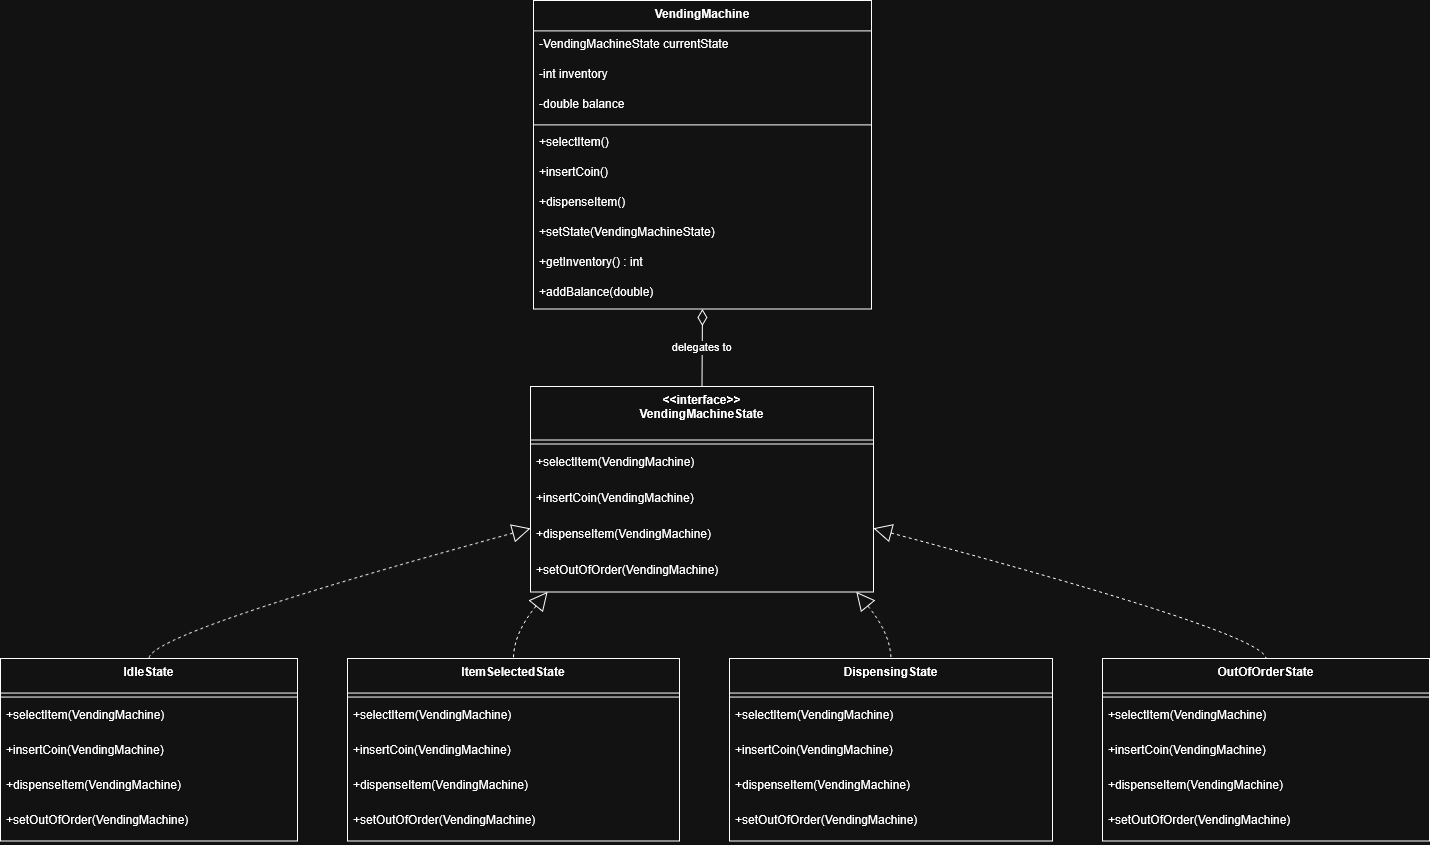

The diagram above was exported from draw.io. Its source (the exported page's mxGraphModel, read from the mxfile embedded in the PNG):
<mxGraphModel dx="1737" dy="890" grid="1" gridSize="10" guides="1" tooltips="1" connect="1" arrows="1" fold="1" page="1" pageScale="1" pageWidth="850" pageHeight="1100" math="0" shadow="0">
  <root>
    <mxCell id="0" />
    <mxCell id="1" parent="0" />
    <mxCell id="qu3GcAx8rZZWgRT8ahX4-1" parent="1" style="swimlane;fontStyle=1;align=center;verticalAlign=top;childLayout=stackLayout;horizontal=1;startSize=30.4;horizontalStack=0;resizeParent=1;resizeParentMax=0;resizeLast=0;collapsible=0;marginBottom=0;" value="VendingMachine" vertex="1">
      <mxGeometry height="308.4" width="338" x="553" y="20" as="geometry" />
    </mxCell>
    <mxCell id="qu3GcAx8rZZWgRT8ahX4-2" parent="qu3GcAx8rZZWgRT8ahX4-1" style="text;strokeColor=none;fillColor=none;align=left;verticalAlign=top;spacingLeft=4;spacingRight=4;overflow=hidden;rotatable=0;points=[[0,0.5],[1,0.5]];portConstraint=eastwest;" value="-VendingMachineState currentState" vertex="1">
      <mxGeometry height="30" width="338" y="30.4" as="geometry" />
    </mxCell>
    <mxCell id="qu3GcAx8rZZWgRT8ahX4-3" parent="qu3GcAx8rZZWgRT8ahX4-1" style="text;strokeColor=none;fillColor=none;align=left;verticalAlign=top;spacingLeft=4;spacingRight=4;overflow=hidden;rotatable=0;points=[[0,0.5],[1,0.5]];portConstraint=eastwest;" value="-int inventory" vertex="1">
      <mxGeometry height="30" width="338" y="60.4" as="geometry" />
    </mxCell>
    <mxCell id="qu3GcAx8rZZWgRT8ahX4-4" parent="qu3GcAx8rZZWgRT8ahX4-1" style="text;strokeColor=none;fillColor=none;align=left;verticalAlign=top;spacingLeft=4;spacingRight=4;overflow=hidden;rotatable=0;points=[[0,0.5],[1,0.5]];portConstraint=eastwest;" value="-double balance" vertex="1">
      <mxGeometry height="30" width="338" y="90.4" as="geometry" />
    </mxCell>
    <mxCell id="qu3GcAx8rZZWgRT8ahX4-5" parent="qu3GcAx8rZZWgRT8ahX4-1" style="line;strokeWidth=1;fillColor=none;align=left;verticalAlign=middle;spacingTop=-1;spacingLeft=3;spacingRight=3;rotatable=0;labelPosition=right;points=[];portConstraint=eastwest;strokeColor=inherit;" vertex="1">
      <mxGeometry height="8" width="338" y="120.4" as="geometry" />
    </mxCell>
    <mxCell id="qu3GcAx8rZZWgRT8ahX4-6" parent="qu3GcAx8rZZWgRT8ahX4-1" style="text;strokeColor=none;fillColor=none;align=left;verticalAlign=top;spacingLeft=4;spacingRight=4;overflow=hidden;rotatable=0;points=[[0,0.5],[1,0.5]];portConstraint=eastwest;" value="+selectItem()" vertex="1">
      <mxGeometry height="30" width="338" y="128.4" as="geometry" />
    </mxCell>
    <mxCell id="qu3GcAx8rZZWgRT8ahX4-7" parent="qu3GcAx8rZZWgRT8ahX4-1" style="text;strokeColor=none;fillColor=none;align=left;verticalAlign=top;spacingLeft=4;spacingRight=4;overflow=hidden;rotatable=0;points=[[0,0.5],[1,0.5]];portConstraint=eastwest;" value="+insertCoin()" vertex="1">
      <mxGeometry height="30" width="338" y="158.4" as="geometry" />
    </mxCell>
    <mxCell id="qu3GcAx8rZZWgRT8ahX4-8" parent="qu3GcAx8rZZWgRT8ahX4-1" style="text;strokeColor=none;fillColor=none;align=left;verticalAlign=top;spacingLeft=4;spacingRight=4;overflow=hidden;rotatable=0;points=[[0,0.5],[1,0.5]];portConstraint=eastwest;" value="+dispenseItem()" vertex="1">
      <mxGeometry height="30" width="338" y="188.4" as="geometry" />
    </mxCell>
    <mxCell id="qu3GcAx8rZZWgRT8ahX4-9" parent="qu3GcAx8rZZWgRT8ahX4-1" style="text;strokeColor=none;fillColor=none;align=left;verticalAlign=top;spacingLeft=4;spacingRight=4;overflow=hidden;rotatable=0;points=[[0,0.5],[1,0.5]];portConstraint=eastwest;" value="+setState(VendingMachineState)" vertex="1">
      <mxGeometry height="30" width="338" y="218.4" as="geometry" />
    </mxCell>
    <mxCell id="qu3GcAx8rZZWgRT8ahX4-10" parent="qu3GcAx8rZZWgRT8ahX4-1" style="text;strokeColor=none;fillColor=none;align=left;verticalAlign=top;spacingLeft=4;spacingRight=4;overflow=hidden;rotatable=0;points=[[0,0.5],[1,0.5]];portConstraint=eastwest;" value="+getInventory() : int" vertex="1">
      <mxGeometry height="30" width="338" y="248.4" as="geometry" />
    </mxCell>
    <mxCell id="qu3GcAx8rZZWgRT8ahX4-11" parent="qu3GcAx8rZZWgRT8ahX4-1" style="text;strokeColor=none;fillColor=none;align=left;verticalAlign=top;spacingLeft=4;spacingRight=4;overflow=hidden;rotatable=0;points=[[0,0.5],[1,0.5]];portConstraint=eastwest;" value="+addBalance(double)" vertex="1">
      <mxGeometry height="30" width="338" y="278.4" as="geometry" />
    </mxCell>
    <mxCell id="qu3GcAx8rZZWgRT8ahX4-12" parent="1" style="swimlane;fontStyle=1;align=center;verticalAlign=top;childLayout=stackLayout;horizontal=1;startSize=53.5;horizontalStack=0;resizeParent=1;resizeParentMax=0;resizeLast=0;collapsible=0;marginBottom=0;" value="&lt;&lt;interface&gt;&gt;&#10;VendingMachineState" vertex="1">
      <mxGeometry height="205.5" width="343" x="550" y="406" as="geometry" />
    </mxCell>
    <mxCell id="qu3GcAx8rZZWgRT8ahX4-13" parent="qu3GcAx8rZZWgRT8ahX4-12" style="line;strokeWidth=1;fillColor=none;align=left;verticalAlign=middle;spacingTop=-1;spacingLeft=3;spacingRight=3;rotatable=0;labelPosition=right;points=[];portConstraint=eastwest;strokeColor=inherit;" vertex="1">
      <mxGeometry height="8" width="343" y="53.5" as="geometry" />
    </mxCell>
    <mxCell id="qu3GcAx8rZZWgRT8ahX4-14" parent="qu3GcAx8rZZWgRT8ahX4-12" style="text;strokeColor=none;fillColor=none;align=left;verticalAlign=top;spacingLeft=4;spacingRight=4;overflow=hidden;rotatable=0;points=[[0,0.5],[1,0.5]];portConstraint=eastwest;" value="+selectItem(VendingMachine)" vertex="1">
      <mxGeometry height="36" width="343" y="61.5" as="geometry" />
    </mxCell>
    <mxCell id="qu3GcAx8rZZWgRT8ahX4-15" parent="qu3GcAx8rZZWgRT8ahX4-12" style="text;strokeColor=none;fillColor=none;align=left;verticalAlign=top;spacingLeft=4;spacingRight=4;overflow=hidden;rotatable=0;points=[[0,0.5],[1,0.5]];portConstraint=eastwest;" value="+insertCoin(VendingMachine)" vertex="1">
      <mxGeometry height="36" width="343" y="97.5" as="geometry" />
    </mxCell>
    <mxCell id="qu3GcAx8rZZWgRT8ahX4-16" parent="qu3GcAx8rZZWgRT8ahX4-12" style="text;strokeColor=none;fillColor=none;align=left;verticalAlign=top;spacingLeft=4;spacingRight=4;overflow=hidden;rotatable=0;points=[[0,0.5],[1,0.5]];portConstraint=eastwest;" value="+dispenseItem(VendingMachine)" vertex="1">
      <mxGeometry height="36" width="343" y="133.5" as="geometry" />
    </mxCell>
    <mxCell id="qu3GcAx8rZZWgRT8ahX4-17" parent="qu3GcAx8rZZWgRT8ahX4-12" style="text;strokeColor=none;fillColor=none;align=left;verticalAlign=top;spacingLeft=4;spacingRight=4;overflow=hidden;rotatable=0;points=[[0,0.5],[1,0.5]];portConstraint=eastwest;" value="+setOutOfOrder(VendingMachine)" vertex="1">
      <mxGeometry height="36" width="343" y="169.5" as="geometry" />
    </mxCell>
    <mxCell id="qu3GcAx8rZZWgRT8ahX4-18" parent="1" style="swimlane;fontStyle=1;align=center;verticalAlign=top;childLayout=stackLayout;horizontal=1;startSize=34.54545454545455;horizontalStack=0;resizeParent=1;resizeParentMax=0;resizeLast=0;collapsible=0;marginBottom=0;" value="IdleState" vertex="1">
      <mxGeometry height="182.54545454545456" width="297" x="20" y="678" as="geometry" />
    </mxCell>
    <mxCell id="qu3GcAx8rZZWgRT8ahX4-19" parent="qu3GcAx8rZZWgRT8ahX4-18" style="line;strokeWidth=1;fillColor=none;align=left;verticalAlign=middle;spacingTop=-1;spacingLeft=3;spacingRight=3;rotatable=0;labelPosition=right;points=[];portConstraint=eastwest;strokeColor=inherit;" vertex="1">
      <mxGeometry height="8" width="297" y="34.54545454545455" as="geometry" />
    </mxCell>
    <mxCell id="qu3GcAx8rZZWgRT8ahX4-20" parent="qu3GcAx8rZZWgRT8ahX4-18" style="text;strokeColor=none;fillColor=none;align=left;verticalAlign=top;spacingLeft=4;spacingRight=4;overflow=hidden;rotatable=0;points=[[0,0.5],[1,0.5]];portConstraint=eastwest;" value="+selectItem(VendingMachine)" vertex="1">
      <mxGeometry height="35" width="297" y="42.54545454545455" as="geometry" />
    </mxCell>
    <mxCell id="qu3GcAx8rZZWgRT8ahX4-21" parent="qu3GcAx8rZZWgRT8ahX4-18" style="text;strokeColor=none;fillColor=none;align=left;verticalAlign=top;spacingLeft=4;spacingRight=4;overflow=hidden;rotatable=0;points=[[0,0.5],[1,0.5]];portConstraint=eastwest;" value="+insertCoin(VendingMachine)" vertex="1">
      <mxGeometry height="35" width="297" y="77.54545454545455" as="geometry" />
    </mxCell>
    <mxCell id="qu3GcAx8rZZWgRT8ahX4-22" parent="qu3GcAx8rZZWgRT8ahX4-18" style="text;strokeColor=none;fillColor=none;align=left;verticalAlign=top;spacingLeft=4;spacingRight=4;overflow=hidden;rotatable=0;points=[[0,0.5],[1,0.5]];portConstraint=eastwest;" value="+dispenseItem(VendingMachine)" vertex="1">
      <mxGeometry height="35" width="297" y="112.54545454545455" as="geometry" />
    </mxCell>
    <mxCell id="qu3GcAx8rZZWgRT8ahX4-23" parent="qu3GcAx8rZZWgRT8ahX4-18" style="text;strokeColor=none;fillColor=none;align=left;verticalAlign=top;spacingLeft=4;spacingRight=4;overflow=hidden;rotatable=0;points=[[0,0.5],[1,0.5]];portConstraint=eastwest;" value="+setOutOfOrder(VendingMachine)" vertex="1">
      <mxGeometry height="35" width="297" y="147.54545454545456" as="geometry" />
    </mxCell>
    <mxCell id="qu3GcAx8rZZWgRT8ahX4-24" parent="1" style="swimlane;fontStyle=1;align=center;verticalAlign=top;childLayout=stackLayout;horizontal=1;startSize=34.54545454545455;horizontalStack=0;resizeParent=1;resizeParentMax=0;resizeLast=0;collapsible=0;marginBottom=0;" value="ItemSelectedState" vertex="1">
      <mxGeometry height="182.54545454545456" width="332" x="367" y="678" as="geometry" />
    </mxCell>
    <mxCell id="qu3GcAx8rZZWgRT8ahX4-25" parent="qu3GcAx8rZZWgRT8ahX4-24" style="line;strokeWidth=1;fillColor=none;align=left;verticalAlign=middle;spacingTop=-1;spacingLeft=3;spacingRight=3;rotatable=0;labelPosition=right;points=[];portConstraint=eastwest;strokeColor=inherit;" vertex="1">
      <mxGeometry height="8" width="332" y="34.54545454545455" as="geometry" />
    </mxCell>
    <mxCell id="qu3GcAx8rZZWgRT8ahX4-26" parent="qu3GcAx8rZZWgRT8ahX4-24" style="text;strokeColor=none;fillColor=none;align=left;verticalAlign=top;spacingLeft=4;spacingRight=4;overflow=hidden;rotatable=0;points=[[0,0.5],[1,0.5]];portConstraint=eastwest;" value="+selectItem(VendingMachine)" vertex="1">
      <mxGeometry height="35" width="332" y="42.54545454545455" as="geometry" />
    </mxCell>
    <mxCell id="qu3GcAx8rZZWgRT8ahX4-27" parent="qu3GcAx8rZZWgRT8ahX4-24" style="text;strokeColor=none;fillColor=none;align=left;verticalAlign=top;spacingLeft=4;spacingRight=4;overflow=hidden;rotatable=0;points=[[0,0.5],[1,0.5]];portConstraint=eastwest;" value="+insertCoin(VendingMachine)" vertex="1">
      <mxGeometry height="35" width="332" y="77.54545454545455" as="geometry" />
    </mxCell>
    <mxCell id="qu3GcAx8rZZWgRT8ahX4-28" parent="qu3GcAx8rZZWgRT8ahX4-24" style="text;strokeColor=none;fillColor=none;align=left;verticalAlign=top;spacingLeft=4;spacingRight=4;overflow=hidden;rotatable=0;points=[[0,0.5],[1,0.5]];portConstraint=eastwest;" value="+dispenseItem(VendingMachine)" vertex="1">
      <mxGeometry height="35" width="332" y="112.54545454545455" as="geometry" />
    </mxCell>
    <mxCell id="qu3GcAx8rZZWgRT8ahX4-29" parent="qu3GcAx8rZZWgRT8ahX4-24" style="text;strokeColor=none;fillColor=none;align=left;verticalAlign=top;spacingLeft=4;spacingRight=4;overflow=hidden;rotatable=0;points=[[0,0.5],[1,0.5]];portConstraint=eastwest;" value="+setOutOfOrder(VendingMachine)" vertex="1">
      <mxGeometry height="35" width="332" y="147.54545454545456" as="geometry" />
    </mxCell>
    <mxCell id="qu3GcAx8rZZWgRT8ahX4-30" parent="1" style="swimlane;fontStyle=1;align=center;verticalAlign=top;childLayout=stackLayout;horizontal=1;startSize=34.54545454545455;horizontalStack=0;resizeParent=1;resizeParentMax=0;resizeLast=0;collapsible=0;marginBottom=0;" value="DispensingState" vertex="1">
      <mxGeometry height="182.54545454545456" width="323" x="749" y="678" as="geometry" />
    </mxCell>
    <mxCell id="qu3GcAx8rZZWgRT8ahX4-31" parent="qu3GcAx8rZZWgRT8ahX4-30" style="line;strokeWidth=1;fillColor=none;align=left;verticalAlign=middle;spacingTop=-1;spacingLeft=3;spacingRight=3;rotatable=0;labelPosition=right;points=[];portConstraint=eastwest;strokeColor=inherit;" vertex="1">
      <mxGeometry height="8" width="323" y="34.54545454545455" as="geometry" />
    </mxCell>
    <mxCell id="qu3GcAx8rZZWgRT8ahX4-32" parent="qu3GcAx8rZZWgRT8ahX4-30" style="text;strokeColor=none;fillColor=none;align=left;verticalAlign=top;spacingLeft=4;spacingRight=4;overflow=hidden;rotatable=0;points=[[0,0.5],[1,0.5]];portConstraint=eastwest;" value="+selectItem(VendingMachine)" vertex="1">
      <mxGeometry height="35" width="323" y="42.54545454545455" as="geometry" />
    </mxCell>
    <mxCell id="qu3GcAx8rZZWgRT8ahX4-33" parent="qu3GcAx8rZZWgRT8ahX4-30" style="text;strokeColor=none;fillColor=none;align=left;verticalAlign=top;spacingLeft=4;spacingRight=4;overflow=hidden;rotatable=0;points=[[0,0.5],[1,0.5]];portConstraint=eastwest;" value="+insertCoin(VendingMachine)" vertex="1">
      <mxGeometry height="35" width="323" y="77.54545454545455" as="geometry" />
    </mxCell>
    <mxCell id="qu3GcAx8rZZWgRT8ahX4-34" parent="qu3GcAx8rZZWgRT8ahX4-30" style="text;strokeColor=none;fillColor=none;align=left;verticalAlign=top;spacingLeft=4;spacingRight=4;overflow=hidden;rotatable=0;points=[[0,0.5],[1,0.5]];portConstraint=eastwest;" value="+dispenseItem(VendingMachine)" vertex="1">
      <mxGeometry height="35" width="323" y="112.54545454545455" as="geometry" />
    </mxCell>
    <mxCell id="qu3GcAx8rZZWgRT8ahX4-35" parent="qu3GcAx8rZZWgRT8ahX4-30" style="text;strokeColor=none;fillColor=none;align=left;verticalAlign=top;spacingLeft=4;spacingRight=4;overflow=hidden;rotatable=0;points=[[0,0.5],[1,0.5]];portConstraint=eastwest;" value="+setOutOfOrder(VendingMachine)" vertex="1">
      <mxGeometry height="35" width="323" y="147.54545454545456" as="geometry" />
    </mxCell>
    <mxCell id="qu3GcAx8rZZWgRT8ahX4-36" parent="1" style="swimlane;fontStyle=1;align=center;verticalAlign=top;childLayout=stackLayout;horizontal=1;startSize=34.54545454545455;horizontalStack=0;resizeParent=1;resizeParentMax=0;resizeLast=0;collapsible=0;marginBottom=0;" value="OutOfOrderState" vertex="1">
      <mxGeometry height="182.54545454545456" width="327" x="1122" y="678" as="geometry" />
    </mxCell>
    <mxCell id="qu3GcAx8rZZWgRT8ahX4-37" parent="qu3GcAx8rZZWgRT8ahX4-36" style="line;strokeWidth=1;fillColor=none;align=left;verticalAlign=middle;spacingTop=-1;spacingLeft=3;spacingRight=3;rotatable=0;labelPosition=right;points=[];portConstraint=eastwest;strokeColor=inherit;" vertex="1">
      <mxGeometry height="8" width="327" y="34.54545454545455" as="geometry" />
    </mxCell>
    <mxCell id="qu3GcAx8rZZWgRT8ahX4-38" parent="qu3GcAx8rZZWgRT8ahX4-36" style="text;strokeColor=none;fillColor=none;align=left;verticalAlign=top;spacingLeft=4;spacingRight=4;overflow=hidden;rotatable=0;points=[[0,0.5],[1,0.5]];portConstraint=eastwest;" value="+selectItem(VendingMachine)" vertex="1">
      <mxGeometry height="35" width="327" y="42.54545454545455" as="geometry" />
    </mxCell>
    <mxCell id="qu3GcAx8rZZWgRT8ahX4-39" parent="qu3GcAx8rZZWgRT8ahX4-36" style="text;strokeColor=none;fillColor=none;align=left;verticalAlign=top;spacingLeft=4;spacingRight=4;overflow=hidden;rotatable=0;points=[[0,0.5],[1,0.5]];portConstraint=eastwest;" value="+insertCoin(VendingMachine)" vertex="1">
      <mxGeometry height="35" width="327" y="77.54545454545455" as="geometry" />
    </mxCell>
    <mxCell id="qu3GcAx8rZZWgRT8ahX4-40" parent="qu3GcAx8rZZWgRT8ahX4-36" style="text;strokeColor=none;fillColor=none;align=left;verticalAlign=top;spacingLeft=4;spacingRight=4;overflow=hidden;rotatable=0;points=[[0,0.5],[1,0.5]];portConstraint=eastwest;" value="+dispenseItem(VendingMachine)" vertex="1">
      <mxGeometry height="35" width="327" y="112.54545454545455" as="geometry" />
    </mxCell>
    <mxCell id="qu3GcAx8rZZWgRT8ahX4-41" parent="qu3GcAx8rZZWgRT8ahX4-36" style="text;strokeColor=none;fillColor=none;align=left;verticalAlign=top;spacingLeft=4;spacingRight=4;overflow=hidden;rotatable=0;points=[[0,0.5],[1,0.5]];portConstraint=eastwest;" value="+setOutOfOrder(VendingMachine)" vertex="1">
      <mxGeometry height="35" width="327" y="147.54545454545456" as="geometry" />
    </mxCell>
    <mxCell id="qu3GcAx8rZZWgRT8ahX4-42" edge="1" parent="1" source="qu3GcAx8rZZWgRT8ahX4-12" style="curved=1;dashed=1;startArrow=block;startSize=16;startFill=0;endArrow=none;exitX=0;exitY=0.69;entryX=0.5;entryY=0;rounded=0;" target="qu3GcAx8rZZWgRT8ahX4-18" value="">
      <mxGeometry relative="1" as="geometry">
        <Array as="points">
          <mxPoint x="168" y="653" />
        </Array>
      </mxGeometry>
    </mxCell>
    <mxCell id="qu3GcAx8rZZWgRT8ahX4-43" edge="1" parent="1" source="qu3GcAx8rZZWgRT8ahX4-12" style="curved=1;dashed=1;startArrow=block;startSize=16;startFill=0;endArrow=none;exitX=0.05;exitY=1;entryX=0.5;entryY=0;rounded=0;" target="qu3GcAx8rZZWgRT8ahX4-24" value="">
      <mxGeometry relative="1" as="geometry">
        <Array as="points">
          <mxPoint x="533" y="653" />
        </Array>
      </mxGeometry>
    </mxCell>
    <mxCell id="qu3GcAx8rZZWgRT8ahX4-44" edge="1" parent="1" source="qu3GcAx8rZZWgRT8ahX4-12" style="curved=1;dashed=1;startArrow=block;startSize=16;startFill=0;endArrow=none;exitX=0.95;exitY=1;entryX=0.5;entryY=0;rounded=0;" target="qu3GcAx8rZZWgRT8ahX4-30" value="">
      <mxGeometry relative="1" as="geometry">
        <Array as="points">
          <mxPoint x="910" y="653" />
        </Array>
      </mxGeometry>
    </mxCell>
    <mxCell id="qu3GcAx8rZZWgRT8ahX4-45" edge="1" parent="1" source="qu3GcAx8rZZWgRT8ahX4-12" style="curved=1;dashed=1;startArrow=block;startSize=16;startFill=0;endArrow=none;exitX=1;exitY=0.69;entryX=0.5;entryY=0;rounded=0;" target="qu3GcAx8rZZWgRT8ahX4-36" value="">
      <mxGeometry relative="1" as="geometry">
        <Array as="points">
          <mxPoint x="1285" y="653" />
        </Array>
      </mxGeometry>
    </mxCell>
    <mxCell id="qu3GcAx8rZZWgRT8ahX4-46" edge="1" parent="1" source="qu3GcAx8rZZWgRT8ahX4-1" style="curved=1;startArrow=diamondThin;startSize=14;startFill=0;endArrow=none;exitX=0.5;exitY=1;entryX=0.5;entryY=0;rounded=0;" target="qu3GcAx8rZZWgRT8ahX4-12" value="delegates to">
      <mxGeometry relative="1" as="geometry">
        <Array as="points" />
      </mxGeometry>
    </mxCell>
  </root>
</mxGraphModel>